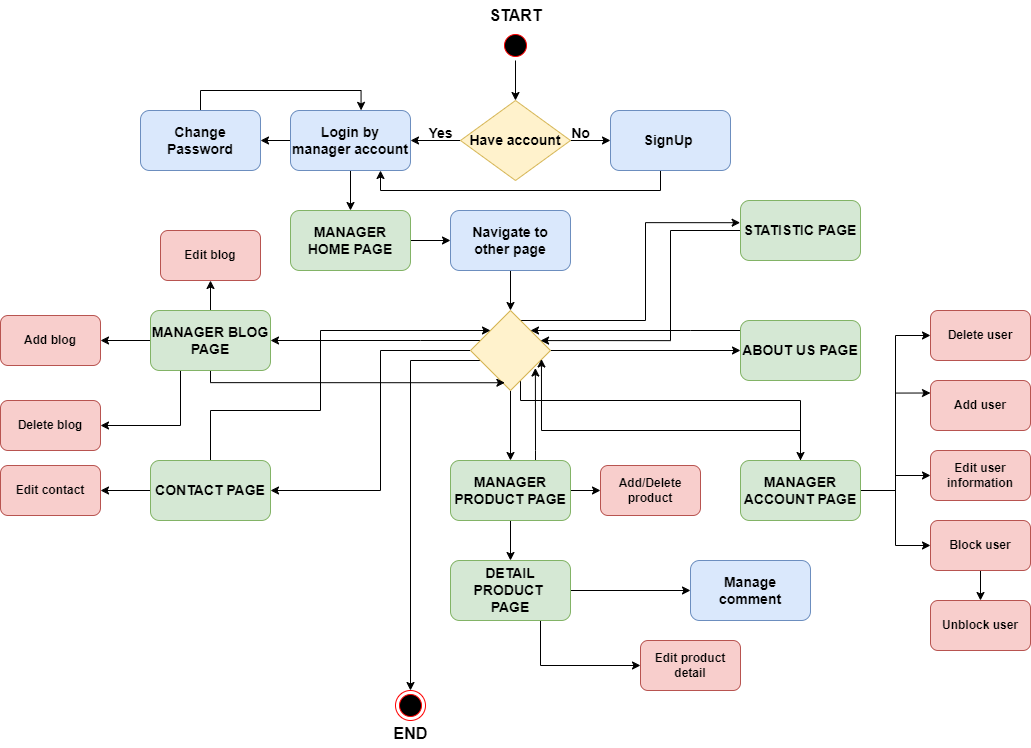

The diagram above was exported from draw.io. Its source (the exported page's mxGraphModel, read from the mxfile embedded in the PNG):
<mxGraphModel dx="1480" dy="866" grid="0" gridSize="10" guides="1" tooltips="1" connect="1" arrows="1" fold="1" page="1" pageScale="1" pageWidth="850" pageHeight="1100" math="0" shadow="0">
  <root>
    <mxCell id="0" />
    <mxCell id="1" parent="0" />
    <mxCell id="VANLfERJD9FbKO9wBVJE-5" style="edgeStyle=orthogonalEdgeStyle;rounded=0;orthogonalLoop=1;jettySize=auto;html=1;entryX=0.5;entryY=0;entryDx=0;entryDy=0;fontStyle=1;fontSize=14;" parent="1" source="VANLfERJD9FbKO9wBVJE-2" target="VANLfERJD9FbKO9wBVJE-4" edge="1">
      <mxGeometry relative="1" as="geometry" />
    </mxCell>
    <mxCell id="VANLfERJD9FbKO9wBVJE-2" value="" style="ellipse;html=1;shape=startState;fillColor=#000000;strokeColor=#ff0000;fontStyle=1;fontSize=14;" parent="1" vertex="1">
      <mxGeometry x="530" y="70" width="30" height="30" as="geometry" />
    </mxCell>
    <mxCell id="VANLfERJD9FbKO9wBVJE-7" style="edgeStyle=orthogonalEdgeStyle;rounded=0;orthogonalLoop=1;jettySize=auto;html=1;entryX=1;entryY=0.5;entryDx=0;entryDy=0;fontStyle=1;fontSize=14;" parent="1" source="VANLfERJD9FbKO9wBVJE-4" target="VANLfERJD9FbKO9wBVJE-6" edge="1">
      <mxGeometry relative="1" as="geometry" />
    </mxCell>
    <mxCell id="VANLfERJD9FbKO9wBVJE-10" style="edgeStyle=orthogonalEdgeStyle;rounded=0;orthogonalLoop=1;jettySize=auto;html=1;entryX=0;entryY=0.5;entryDx=0;entryDy=0;fontStyle=1;fontSize=14;" parent="1" source="VANLfERJD9FbKO9wBVJE-4" target="VANLfERJD9FbKO9wBVJE-9" edge="1">
      <mxGeometry relative="1" as="geometry" />
    </mxCell>
    <mxCell id="VANLfERJD9FbKO9wBVJE-4" value="Have account" style="rhombus;whiteSpace=wrap;html=1;fillColor=#fff2cc;strokeColor=#d6b656;fontStyle=1;fontSize=14;" parent="1" vertex="1">
      <mxGeometry x="490" y="140" width="110" height="80" as="geometry" />
    </mxCell>
    <mxCell id="VANLfERJD9FbKO9wBVJE-15" style="edgeStyle=orthogonalEdgeStyle;rounded=0;orthogonalLoop=1;jettySize=auto;html=1;entryX=0.5;entryY=0;entryDx=0;entryDy=0;fontStyle=1;fontSize=14;" parent="1" source="VANLfERJD9FbKO9wBVJE-6" target="VANLfERJD9FbKO9wBVJE-14" edge="1">
      <mxGeometry relative="1" as="geometry" />
    </mxCell>
    <mxCell id="VANLfERJD9FbKO9wBVJE-21" style="edgeStyle=orthogonalEdgeStyle;rounded=0;orthogonalLoop=1;jettySize=auto;html=1;fontStyle=1;fontSize=14;" parent="1" source="VANLfERJD9FbKO9wBVJE-6" target="VANLfERJD9FbKO9wBVJE-20" edge="1">
      <mxGeometry relative="1" as="geometry" />
    </mxCell>
    <mxCell id="VANLfERJD9FbKO9wBVJE-6" value="Login by manager account" style="rounded=1;whiteSpace=wrap;html=1;fillColor=#dae8fc;strokeColor=#6c8ebf;fontStyle=1;fontSize=14;" parent="1" vertex="1">
      <mxGeometry x="320" y="150" width="120" height="60" as="geometry" />
    </mxCell>
    <mxCell id="VANLfERJD9FbKO9wBVJE-8" value="Yes" style="text;html=1;align=center;verticalAlign=middle;resizable=0;points=[];autosize=1;strokeColor=none;fillColor=none;fontStyle=1;fontSize=14;" parent="1" vertex="1">
      <mxGeometry x="445" y="158" width="50" height="30" as="geometry" />
    </mxCell>
    <mxCell id="VANLfERJD9FbKO9wBVJE-13" style="edgeStyle=orthogonalEdgeStyle;rounded=0;orthogonalLoop=1;jettySize=auto;html=1;entryX=0.75;entryY=1;entryDx=0;entryDy=0;fontStyle=1;fontSize=14;" parent="1" source="VANLfERJD9FbKO9wBVJE-9" target="VANLfERJD9FbKO9wBVJE-6" edge="1">
      <mxGeometry relative="1" as="geometry">
        <Array as="points">
          <mxPoint x="690" y="230" />
          <mxPoint x="410" y="230" />
        </Array>
      </mxGeometry>
    </mxCell>
    <mxCell id="VANLfERJD9FbKO9wBVJE-9" value="SignUp&amp;nbsp;" style="rounded=1;whiteSpace=wrap;html=1;fillColor=#dae8fc;strokeColor=#6c8ebf;fontStyle=1;fontSize=14;" parent="1" vertex="1">
      <mxGeometry x="640" y="150" width="120" height="60" as="geometry" />
    </mxCell>
    <mxCell id="VANLfERJD9FbKO9wBVJE-11" value="No" style="text;html=1;align=center;verticalAlign=middle;resizable=0;points=[];autosize=1;strokeColor=none;fillColor=none;fontStyle=1;fontSize=14;" parent="1" vertex="1">
      <mxGeometry x="590" y="158" width="40" height="30" as="geometry" />
    </mxCell>
    <mxCell id="VANLfERJD9FbKO9wBVJE-17" style="edgeStyle=orthogonalEdgeStyle;rounded=0;orthogonalLoop=1;jettySize=auto;html=1;entryX=0;entryY=0.5;entryDx=0;entryDy=0;fontStyle=1;fontSize=14;" parent="1" source="VANLfERJD9FbKO9wBVJE-14" target="VANLfERJD9FbKO9wBVJE-16" edge="1">
      <mxGeometry relative="1" as="geometry" />
    </mxCell>
    <mxCell id="VANLfERJD9FbKO9wBVJE-14" value="MANAGER HOME PAGE" style="rounded=1;whiteSpace=wrap;html=1;fillColor=#d5e8d4;strokeColor=#82b366;fontStyle=1;fontSize=14;" parent="1" vertex="1">
      <mxGeometry x="320" y="250" width="120" height="60" as="geometry" />
    </mxCell>
    <mxCell id="VANLfERJD9FbKO9wBVJE-19" style="edgeStyle=orthogonalEdgeStyle;rounded=0;orthogonalLoop=1;jettySize=auto;html=1;entryX=0.5;entryY=0;entryDx=0;entryDy=0;fontStyle=1;fontSize=14;" parent="1" source="VANLfERJD9FbKO9wBVJE-16" target="VANLfERJD9FbKO9wBVJE-18" edge="1">
      <mxGeometry relative="1" as="geometry" />
    </mxCell>
    <mxCell id="VANLfERJD9FbKO9wBVJE-16" value="Navigate to other&amp;nbsp;page" style="rounded=1;whiteSpace=wrap;html=1;fillColor=#dae8fc;strokeColor=#6c8ebf;fontStyle=1;fontSize=14;" parent="1" vertex="1">
      <mxGeometry x="480" y="250" width="120" height="60" as="geometry" />
    </mxCell>
    <mxCell id="VANLfERJD9FbKO9wBVJE-24" style="edgeStyle=orthogonalEdgeStyle;rounded=0;orthogonalLoop=1;jettySize=auto;html=1;fontStyle=1;fontSize=14;" parent="1" source="VANLfERJD9FbKO9wBVJE-18" target="VANLfERJD9FbKO9wBVJE-23" edge="1">
      <mxGeometry relative="1" as="geometry" />
    </mxCell>
    <mxCell id="VANLfERJD9FbKO9wBVJE-28" style="edgeStyle=orthogonalEdgeStyle;rounded=0;orthogonalLoop=1;jettySize=auto;html=1;fontStyle=1;fontSize=14;" parent="1" source="VANLfERJD9FbKO9wBVJE-18" target="VANLfERJD9FbKO9wBVJE-26" edge="1">
      <mxGeometry relative="1" as="geometry">
        <mxPoint x="330" y="380" as="targetPoint" />
        <Array as="points">
          <mxPoint x="450" y="380" />
          <mxPoint x="450" y="380" />
        </Array>
      </mxGeometry>
    </mxCell>
    <mxCell id="VANLfERJD9FbKO9wBVJE-35" style="edgeStyle=orthogonalEdgeStyle;rounded=0;orthogonalLoop=1;jettySize=auto;html=1;fontStyle=1;fontSize=14;" parent="1" source="VANLfERJD9FbKO9wBVJE-18" target="VANLfERJD9FbKO9wBVJE-34" edge="1">
      <mxGeometry relative="1" as="geometry">
        <Array as="points">
          <mxPoint x="550" y="440" />
          <mxPoint x="830" y="440" />
        </Array>
      </mxGeometry>
    </mxCell>
    <mxCell id="VANLfERJD9FbKO9wBVJE-37" style="edgeStyle=orthogonalEdgeStyle;rounded=0;orthogonalLoop=1;jettySize=auto;html=1;entryX=1;entryY=0.5;entryDx=0;entryDy=0;fontStyle=1;fontSize=14;" parent="1" source="VANLfERJD9FbKO9wBVJE-18" target="VANLfERJD9FbKO9wBVJE-33" edge="1">
      <mxGeometry relative="1" as="geometry">
        <Array as="points">
          <mxPoint x="410" y="390" />
          <mxPoint x="410" y="530" />
        </Array>
      </mxGeometry>
    </mxCell>
    <mxCell id="VANLfERJD9FbKO9wBVJE-54" style="edgeStyle=orthogonalEdgeStyle;rounded=0;orthogonalLoop=1;jettySize=auto;html=1;entryX=0;entryY=0.5;entryDx=0;entryDy=0;fontStyle=1;fontSize=14;" parent="1" source="VANLfERJD9FbKO9wBVJE-18" target="VANLfERJD9FbKO9wBVJE-29" edge="1">
      <mxGeometry relative="1" as="geometry" />
    </mxCell>
    <mxCell id="VANLfERJD9FbKO9wBVJE-62" style="edgeStyle=orthogonalEdgeStyle;rounded=0;orthogonalLoop=1;jettySize=auto;html=1;" parent="1" source="VANLfERJD9FbKO9wBVJE-18" target="VANLfERJD9FbKO9wBVJE-61" edge="1">
      <mxGeometry relative="1" as="geometry">
        <Array as="points">
          <mxPoint x="440" y="400" />
        </Array>
      </mxGeometry>
    </mxCell>
    <mxCell id="un1NDbURH2BImOBlBRAs-25" style="edgeStyle=orthogonalEdgeStyle;rounded=0;orthogonalLoop=1;jettySize=auto;html=1;entryX=-0.003;entryY=0.37;entryDx=0;entryDy=0;entryPerimeter=0;" edge="1" parent="1" source="VANLfERJD9FbKO9wBVJE-18" target="un1NDbURH2BImOBlBRAs-9">
      <mxGeometry relative="1" as="geometry">
        <Array as="points">
          <mxPoint x="675" y="360" />
          <mxPoint x="675" y="262" />
        </Array>
      </mxGeometry>
    </mxCell>
    <mxCell id="VANLfERJD9FbKO9wBVJE-18" value="" style="rhombus;whiteSpace=wrap;html=1;fillColor=#fff2cc;strokeColor=#d6b656;fontStyle=1;fontSize=14;" parent="1" vertex="1">
      <mxGeometry x="500" y="350" width="80" height="80" as="geometry" />
    </mxCell>
    <mxCell id="VANLfERJD9FbKO9wBVJE-22" style="edgeStyle=orthogonalEdgeStyle;rounded=0;orthogonalLoop=1;jettySize=auto;html=1;entryX=0.588;entryY=-0.002;entryDx=0;entryDy=0;entryPerimeter=0;fontStyle=1;fontSize=14;" parent="1" source="VANLfERJD9FbKO9wBVJE-20" target="VANLfERJD9FbKO9wBVJE-6" edge="1">
      <mxGeometry relative="1" as="geometry">
        <Array as="points">
          <mxPoint x="230" y="130" />
          <mxPoint x="391" y="130" />
        </Array>
      </mxGeometry>
    </mxCell>
    <mxCell id="VANLfERJD9FbKO9wBVJE-20" value="Change Password" style="rounded=1;whiteSpace=wrap;html=1;fillColor=#dae8fc;strokeColor=#6c8ebf;fontStyle=1;fontSize=14;" parent="1" vertex="1">
      <mxGeometry x="170" y="150" width="120" height="60" as="geometry" />
    </mxCell>
    <mxCell id="VANLfERJD9FbKO9wBVJE-41" style="edgeStyle=orthogonalEdgeStyle;rounded=0;orthogonalLoop=1;jettySize=auto;html=1;entryX=0.5;entryY=0;entryDx=0;entryDy=0;fontStyle=1;fontSize=14;" parent="1" source="VANLfERJD9FbKO9wBVJE-23" target="VANLfERJD9FbKO9wBVJE-39" edge="1">
      <mxGeometry relative="1" as="geometry" />
    </mxCell>
    <mxCell id="VANLfERJD9FbKO9wBVJE-49" style="edgeStyle=orthogonalEdgeStyle;rounded=0;orthogonalLoop=1;jettySize=auto;html=1;entryX=0.811;entryY=0.719;entryDx=0;entryDy=0;entryPerimeter=0;fontStyle=1;fontSize=14;" parent="1" source="VANLfERJD9FbKO9wBVJE-23" target="VANLfERJD9FbKO9wBVJE-18" edge="1">
      <mxGeometry relative="1" as="geometry">
        <Array as="points">
          <mxPoint x="565" y="490" />
          <mxPoint x="565" y="490" />
        </Array>
      </mxGeometry>
    </mxCell>
    <mxCell id="un1NDbURH2BImOBlBRAs-24" style="edgeStyle=orthogonalEdgeStyle;rounded=0;orthogonalLoop=1;jettySize=auto;html=1;entryX=0;entryY=0.5;entryDx=0;entryDy=0;" edge="1" parent="1" source="VANLfERJD9FbKO9wBVJE-23" target="un1NDbURH2BImOBlBRAs-23">
      <mxGeometry relative="1" as="geometry" />
    </mxCell>
    <mxCell id="VANLfERJD9FbKO9wBVJE-23" value="MANAGER PRODUCT PAGE" style="rounded=1;whiteSpace=wrap;html=1;fillColor=#d5e8d4;strokeColor=#82b366;fontStyle=1;fontSize=14;" parent="1" vertex="1">
      <mxGeometry x="480" y="500" width="120" height="60" as="geometry" />
    </mxCell>
    <mxCell id="VANLfERJD9FbKO9wBVJE-56" style="edgeStyle=orthogonalEdgeStyle;rounded=0;orthogonalLoop=1;jettySize=auto;html=1;entryX=0.43;entryY=0.903;entryDx=0;entryDy=0;entryPerimeter=0;fontStyle=1;fontSize=14;" parent="1" source="VANLfERJD9FbKO9wBVJE-26" target="VANLfERJD9FbKO9wBVJE-18" edge="1">
      <mxGeometry relative="1" as="geometry">
        <Array as="points">
          <mxPoint x="240" y="422" />
        </Array>
      </mxGeometry>
    </mxCell>
    <mxCell id="un1NDbURH2BImOBlBRAs-5" style="edgeStyle=orthogonalEdgeStyle;rounded=0;orthogonalLoop=1;jettySize=auto;html=1;entryX=1;entryY=0.5;entryDx=0;entryDy=0;" edge="1" parent="1" source="VANLfERJD9FbKO9wBVJE-26" target="un1NDbURH2BImOBlBRAs-2">
      <mxGeometry relative="1" as="geometry" />
    </mxCell>
    <mxCell id="un1NDbURH2BImOBlBRAs-6" style="edgeStyle=orthogonalEdgeStyle;rounded=0;orthogonalLoop=1;jettySize=auto;html=1;entryX=1;entryY=0.5;entryDx=0;entryDy=0;" edge="1" parent="1" source="VANLfERJD9FbKO9wBVJE-26" target="un1NDbURH2BImOBlBRAs-3">
      <mxGeometry relative="1" as="geometry">
        <Array as="points">
          <mxPoint x="210" y="465" />
        </Array>
      </mxGeometry>
    </mxCell>
    <mxCell id="un1NDbURH2BImOBlBRAs-7" style="edgeStyle=orthogonalEdgeStyle;rounded=0;orthogonalLoop=1;jettySize=auto;html=1;entryX=0.5;entryY=1;entryDx=0;entryDy=0;" edge="1" parent="1" source="VANLfERJD9FbKO9wBVJE-26" target="un1NDbURH2BImOBlBRAs-1">
      <mxGeometry relative="1" as="geometry" />
    </mxCell>
    <mxCell id="VANLfERJD9FbKO9wBVJE-26" value="MANAGER BLOG PAGE" style="rounded=1;whiteSpace=wrap;html=1;fillColor=#d5e8d4;strokeColor=#82b366;fontStyle=1;fontSize=14;" parent="1" vertex="1">
      <mxGeometry x="180" y="350" width="120" height="60" as="geometry" />
    </mxCell>
    <mxCell id="VANLfERJD9FbKO9wBVJE-32" style="edgeStyle=orthogonalEdgeStyle;rounded=0;orthogonalLoop=1;jettySize=auto;html=1;entryX=1;entryY=0;entryDx=0;entryDy=0;fontStyle=1;fontSize=14;" parent="1" source="VANLfERJD9FbKO9wBVJE-29" target="VANLfERJD9FbKO9wBVJE-18" edge="1">
      <mxGeometry relative="1" as="geometry">
        <Array as="points">
          <mxPoint x="720" y="370" />
          <mxPoint x="720" y="370" />
        </Array>
      </mxGeometry>
    </mxCell>
    <mxCell id="VANLfERJD9FbKO9wBVJE-29" value="ABOUT US PAGE" style="rounded=1;whiteSpace=wrap;html=1;fillColor=#d5e8d4;strokeColor=#82b366;fontStyle=1;fontSize=14;" parent="1" vertex="1">
      <mxGeometry x="770" y="360" width="120" height="60" as="geometry" />
    </mxCell>
    <mxCell id="VANLfERJD9FbKO9wBVJE-38" style="edgeStyle=orthogonalEdgeStyle;rounded=0;orthogonalLoop=1;jettySize=auto;html=1;entryX=0;entryY=0;entryDx=0;entryDy=0;fontStyle=1;fontSize=14;" parent="1" source="VANLfERJD9FbKO9wBVJE-33" target="VANLfERJD9FbKO9wBVJE-18" edge="1">
      <mxGeometry relative="1" as="geometry">
        <Array as="points">
          <mxPoint x="240" y="450" />
          <mxPoint x="350" y="450" />
          <mxPoint x="350" y="370" />
        </Array>
      </mxGeometry>
    </mxCell>
    <mxCell id="un1NDbURH2BImOBlBRAs-22" style="edgeStyle=orthogonalEdgeStyle;rounded=0;orthogonalLoop=1;jettySize=auto;html=1;" edge="1" parent="1" source="VANLfERJD9FbKO9wBVJE-33" target="un1NDbURH2BImOBlBRAs-8">
      <mxGeometry relative="1" as="geometry" />
    </mxCell>
    <mxCell id="VANLfERJD9FbKO9wBVJE-33" value="CONTACT PAGE" style="rounded=1;whiteSpace=wrap;html=1;fillColor=#d5e8d4;strokeColor=#82b366;fontStyle=1;fontSize=14;" parent="1" vertex="1">
      <mxGeometry x="180" y="500" width="120" height="60" as="geometry" />
    </mxCell>
    <mxCell id="VANLfERJD9FbKO9wBVJE-51" style="edgeStyle=orthogonalEdgeStyle;rounded=0;orthogonalLoop=1;jettySize=auto;html=1;entryX=0.887;entryY=0.606;entryDx=0;entryDy=0;entryPerimeter=0;fontStyle=1;fontSize=14;" parent="1" source="VANLfERJD9FbKO9wBVJE-34" target="VANLfERJD9FbKO9wBVJE-18" edge="1">
      <mxGeometry relative="1" as="geometry">
        <Array as="points">
          <mxPoint x="830" y="470" />
          <mxPoint x="571" y="470" />
        </Array>
      </mxGeometry>
    </mxCell>
    <mxCell id="un1NDbURH2BImOBlBRAs-17" style="edgeStyle=orthogonalEdgeStyle;rounded=0;orthogonalLoop=1;jettySize=auto;html=1;entryX=0;entryY=0.5;entryDx=0;entryDy=0;" edge="1" parent="1" source="VANLfERJD9FbKO9wBVJE-34" target="un1NDbURH2BImOBlBRAs-15">
      <mxGeometry relative="1" as="geometry" />
    </mxCell>
    <mxCell id="un1NDbURH2BImOBlBRAs-18" style="edgeStyle=orthogonalEdgeStyle;rounded=0;orthogonalLoop=1;jettySize=auto;html=1;" edge="1" parent="1" source="VANLfERJD9FbKO9wBVJE-34" target="un1NDbURH2BImOBlBRAs-13">
      <mxGeometry relative="1" as="geometry" />
    </mxCell>
    <mxCell id="un1NDbURH2BImOBlBRAs-19" style="edgeStyle=orthogonalEdgeStyle;rounded=0;orthogonalLoop=1;jettySize=auto;html=1;entryX=0;entryY=0.25;entryDx=0;entryDy=0;" edge="1" parent="1" source="VANLfERJD9FbKO9wBVJE-34" target="un1NDbURH2BImOBlBRAs-12">
      <mxGeometry relative="1" as="geometry" />
    </mxCell>
    <mxCell id="un1NDbURH2BImOBlBRAs-20" style="edgeStyle=orthogonalEdgeStyle;rounded=0;orthogonalLoop=1;jettySize=auto;html=1;entryX=0;entryY=0.5;entryDx=0;entryDy=0;" edge="1" parent="1" source="VANLfERJD9FbKO9wBVJE-34" target="un1NDbURH2BImOBlBRAs-14">
      <mxGeometry relative="1" as="geometry" />
    </mxCell>
    <mxCell id="VANLfERJD9FbKO9wBVJE-34" value="MANAGER ACCOUNT PAGE" style="rounded=1;whiteSpace=wrap;html=1;fillColor=#d5e8d4;strokeColor=#82b366;fontStyle=1;fontSize=14;" parent="1" vertex="1">
      <mxGeometry x="770" y="500" width="120" height="60" as="geometry" />
    </mxCell>
    <mxCell id="VANLfERJD9FbKO9wBVJE-58" style="edgeStyle=orthogonalEdgeStyle;rounded=0;orthogonalLoop=1;jettySize=auto;html=1;entryX=0;entryY=0.5;entryDx=0;entryDy=0;fontStyle=1;fontSize=14;" parent="1" source="VANLfERJD9FbKO9wBVJE-39" target="VANLfERJD9FbKO9wBVJE-57" edge="1">
      <mxGeometry relative="1" as="geometry" />
    </mxCell>
    <mxCell id="un1NDbURH2BImOBlBRAs-11" style="edgeStyle=orthogonalEdgeStyle;rounded=0;orthogonalLoop=1;jettySize=auto;html=1;" edge="1" parent="1" source="VANLfERJD9FbKO9wBVJE-39" target="un1NDbURH2BImOBlBRAs-10">
      <mxGeometry relative="1" as="geometry">
        <Array as="points">
          <mxPoint x="570" y="705" />
        </Array>
      </mxGeometry>
    </mxCell>
    <mxCell id="VANLfERJD9FbKO9wBVJE-39" value="DETAIL PRODUCT&amp;nbsp;&lt;br style=&quot;font-size: 14px;&quot;&gt;PAGE" style="rounded=1;whiteSpace=wrap;html=1;fillColor=#d5e8d4;strokeColor=#82b366;fontStyle=1;fontSize=14;" parent="1" vertex="1">
      <mxGeometry x="480" y="600" width="120" height="60" as="geometry" />
    </mxCell>
    <mxCell id="VANLfERJD9FbKO9wBVJE-57" value="Manage comment" style="rounded=1;whiteSpace=wrap;html=1;fillColor=#dae8fc;strokeColor=#6c8ebf;fontStyle=1;fontSize=14;" parent="1" vertex="1">
      <mxGeometry x="720" y="600" width="120" height="60" as="geometry" />
    </mxCell>
    <mxCell id="VANLfERJD9FbKO9wBVJE-61" value="" style="ellipse;html=1;shape=endState;fillColor=#000000;strokeColor=#ff0000;" parent="1" vertex="1">
      <mxGeometry x="425" y="730" width="30" height="30" as="geometry" />
    </mxCell>
    <mxCell id="VANLfERJD9FbKO9wBVJE-63" value="START" style="text;html=1;align=center;verticalAlign=middle;resizable=0;points=[];autosize=1;strokeColor=none;fillColor=none;fontStyle=1;fontSize=16;" parent="1" vertex="1">
      <mxGeometry x="505" y="40" width="80" height="30" as="geometry" />
    </mxCell>
    <mxCell id="VANLfERJD9FbKO9wBVJE-65" value="END" style="text;html=1;align=center;verticalAlign=middle;resizable=0;points=[];autosize=1;strokeColor=none;fillColor=none;fontStyle=1;fontSize=16;" parent="1" vertex="1">
      <mxGeometry x="410" y="758" width="60" height="30" as="geometry" />
    </mxCell>
    <mxCell id="un1NDbURH2BImOBlBRAs-1" value="Edit blog" style="rounded=1;whiteSpace=wrap;html=1;fontStyle=1;fillColor=#f8cecc;strokeColor=#b85450;" vertex="1" parent="1">
      <mxGeometry x="190" y="270" width="100" height="50" as="geometry" />
    </mxCell>
    <mxCell id="un1NDbURH2BImOBlBRAs-2" value="Add blog" style="rounded=1;whiteSpace=wrap;html=1;fontStyle=1;fillColor=#f8cecc;strokeColor=#b85450;" vertex="1" parent="1">
      <mxGeometry x="30" y="355" width="100" height="50" as="geometry" />
    </mxCell>
    <mxCell id="un1NDbURH2BImOBlBRAs-3" value="Delete blog" style="rounded=1;whiteSpace=wrap;html=1;fontStyle=1;fillColor=#f8cecc;strokeColor=#b85450;" vertex="1" parent="1">
      <mxGeometry x="30" y="440" width="100" height="50" as="geometry" />
    </mxCell>
    <mxCell id="un1NDbURH2BImOBlBRAs-8" value="Edit contact" style="rounded=1;whiteSpace=wrap;html=1;fontStyle=1;fillColor=#f8cecc;strokeColor=#b85450;" vertex="1" parent="1">
      <mxGeometry x="30" y="505" width="100" height="50" as="geometry" />
    </mxCell>
    <mxCell id="un1NDbURH2BImOBlBRAs-26" style="edgeStyle=orthogonalEdgeStyle;rounded=0;orthogonalLoop=1;jettySize=auto;html=1;entryX=0.876;entryY=0.376;entryDx=0;entryDy=0;entryPerimeter=0;" edge="1" parent="1" source="un1NDbURH2BImOBlBRAs-9" target="VANLfERJD9FbKO9wBVJE-18">
      <mxGeometry relative="1" as="geometry">
        <Array as="points">
          <mxPoint x="700" y="270" />
          <mxPoint x="700" y="380" />
        </Array>
      </mxGeometry>
    </mxCell>
    <mxCell id="un1NDbURH2BImOBlBRAs-9" value="&lt;font style=&quot;font-size: 14px;&quot;&gt;STATISTIC PAGE&lt;/font&gt;" style="rounded=1;whiteSpace=wrap;html=1;fontStyle=1;fillColor=#d5e8d4;strokeColor=#82b366;" vertex="1" parent="1">
      <mxGeometry x="770" y="240" width="120" height="60" as="geometry" />
    </mxCell>
    <mxCell id="un1NDbURH2BImOBlBRAs-10" value="Edit product detail" style="rounded=1;whiteSpace=wrap;html=1;fontStyle=1;fillColor=#f8cecc;strokeColor=#b85450;" vertex="1" parent="1">
      <mxGeometry x="670" y="680" width="100" height="50" as="geometry" />
    </mxCell>
    <mxCell id="un1NDbURH2BImOBlBRAs-12" value="Add user" style="rounded=1;whiteSpace=wrap;html=1;fontStyle=1;fillColor=#f8cecc;strokeColor=#b85450;" vertex="1" parent="1">
      <mxGeometry x="960" y="420" width="100" height="50" as="geometry" />
    </mxCell>
    <mxCell id="un1NDbURH2BImOBlBRAs-13" value="Edit user information" style="rounded=1;whiteSpace=wrap;html=1;fontStyle=1;fillColor=#f8cecc;strokeColor=#b85450;" vertex="1" parent="1">
      <mxGeometry x="960" y="490" width="100" height="50" as="geometry" />
    </mxCell>
    <mxCell id="un1NDbURH2BImOBlBRAs-14" value="Delete user" style="rounded=1;whiteSpace=wrap;html=1;fontStyle=1;fillColor=#f8cecc;strokeColor=#b85450;" vertex="1" parent="1">
      <mxGeometry x="960" y="350" width="100" height="50" as="geometry" />
    </mxCell>
    <mxCell id="un1NDbURH2BImOBlBRAs-21" style="edgeStyle=orthogonalEdgeStyle;rounded=0;orthogonalLoop=1;jettySize=auto;html=1;entryX=0.5;entryY=0;entryDx=0;entryDy=0;" edge="1" parent="1" source="un1NDbURH2BImOBlBRAs-15" target="un1NDbURH2BImOBlBRAs-16">
      <mxGeometry relative="1" as="geometry" />
    </mxCell>
    <mxCell id="un1NDbURH2BImOBlBRAs-15" value="Block user" style="rounded=1;whiteSpace=wrap;html=1;fontStyle=1;fillColor=#f8cecc;strokeColor=#b85450;" vertex="1" parent="1">
      <mxGeometry x="960" y="560" width="100" height="50" as="geometry" />
    </mxCell>
    <mxCell id="un1NDbURH2BImOBlBRAs-16" value="Unblock user" style="rounded=1;whiteSpace=wrap;html=1;fontStyle=1;fillColor=#f8cecc;strokeColor=#b85450;" vertex="1" parent="1">
      <mxGeometry x="960" y="640" width="100" height="50" as="geometry" />
    </mxCell>
    <mxCell id="un1NDbURH2BImOBlBRAs-23" value="Add/Delete product" style="rounded=1;whiteSpace=wrap;html=1;fontStyle=1;fillColor=#f8cecc;strokeColor=#b85450;" vertex="1" parent="1">
      <mxGeometry x="630" y="505" width="100" height="50" as="geometry" />
    </mxCell>
  </root>
</mxGraphModel>